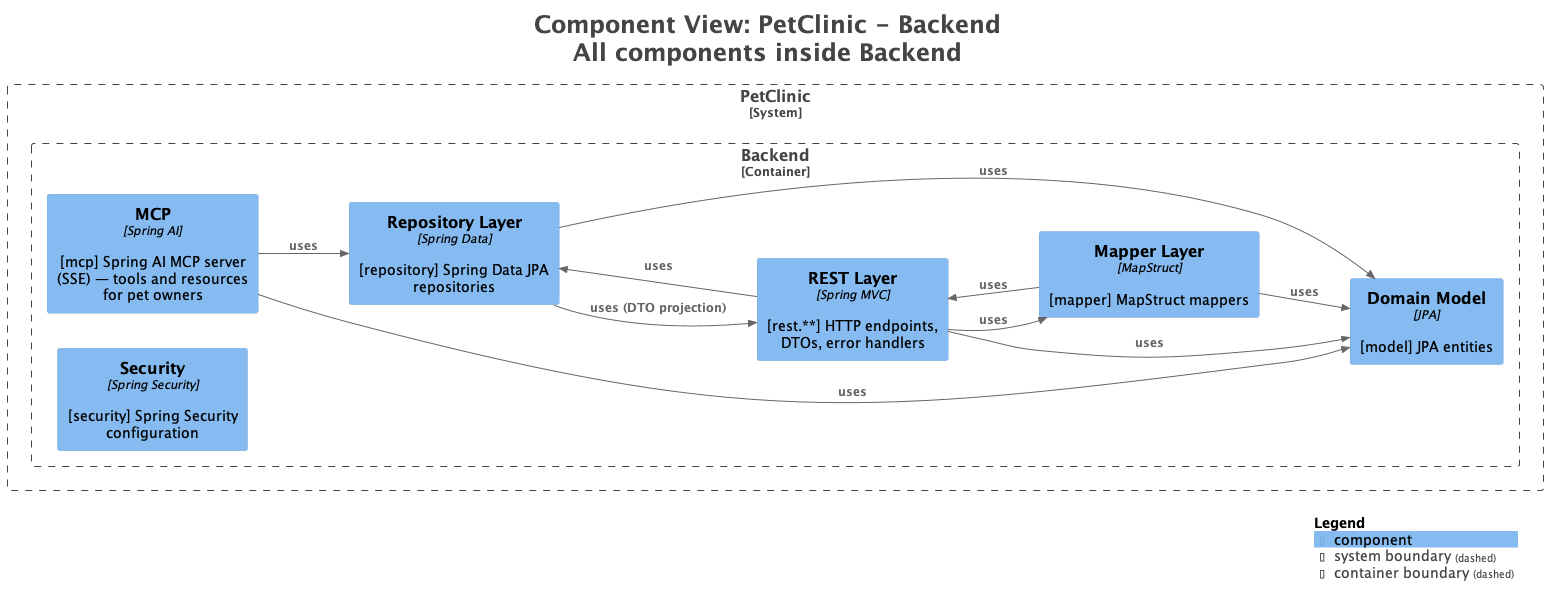

The diagram above was rendered by PlantUML. Its source (embedded in the PNG):
@startuml
title <size:24>Component View: PetClinic - Backend</size>\n<size:24>All components inside Backend</size>

set separator none
left to right direction

<style>
  root {
    BackgroundColor: #ffffff
    FontColor: #444444
  }
</style>

!include <C4/C4>
!include <C4/C4_Context>
!include <C4/C4_Component>

System_Boundary("PetClinic_boundary", "PetClinic", $tags="") {
  Container_Boundary("PetClinic.Backend_boundary", "Backend", $tags="") {
    Component(PetClinic.Backend.Security, "Security", $techn="Spring Security", $descr="[security] Spring Security configuration", $tags="", $link="")
    Component(PetClinic.Backend.MCP, "MCP", $techn="Spring AI", $descr="[mcp] Spring AI MCP server (SSE) — tools and resources for pet owners", $tags="", $link="")
    Component(PetClinic.Backend.RESTLayer, "REST Layer", $techn="Spring MVC", $descr="[rest.**] HTTP endpoints, DTOs, error handlers", $tags="", $link="")
    Component(PetClinic.Backend.DomainModel, "Domain Model", $techn="JPA", $descr="[model] JPA entities", $tags="", $link="")
    Component(PetClinic.Backend.RepositoryLayer, "Repository Layer", $techn="Spring Data", $descr="[repository] Spring Data JPA repositories", $tags="", $link="")
    Component(PetClinic.Backend.MapperLayer, "Mapper Layer", $techn="MapStruct", $descr="[mapper] MapStruct mappers", $tags="", $link="")
  }

}

Rel(PetClinic.Backend.RESTLayer, PetClinic.Backend.MapperLayer, "uses", $techn="", $tags="", $link="")
Rel(PetClinic.Backend.RESTLayer, PetClinic.Backend.DomainModel, "uses", $techn="", $tags="", $link="")
Rel(PetClinic.Backend.RESTLayer, PetClinic.Backend.RepositoryLayer, "uses", $techn="", $tags="", $link="")
Rel(PetClinic.Backend.MapperLayer, PetClinic.Backend.RESTLayer, "uses", $techn="", $tags="", $link="")
Rel(PetClinic.Backend.MapperLayer, PetClinic.Backend.DomainModel, "uses", $techn="", $tags="", $link="")
Rel(PetClinic.Backend.RepositoryLayer, PetClinic.Backend.DomainModel, "uses", $techn="", $tags="", $link="")
Rel(PetClinic.Backend.RepositoryLayer, PetClinic.Backend.RESTLayer, "uses (DTO projection)", $techn="", $tags="", $link="")
Rel(PetClinic.Backend.MCP, PetClinic.Backend.DomainModel, "uses", $techn="", $tags="", $link="")
Rel(PetClinic.Backend.MCP, PetClinic.Backend.RepositoryLayer, "uses", $techn="", $tags="", $link="")

SHOW_LEGEND(true)
hide stereotypes
@enduml